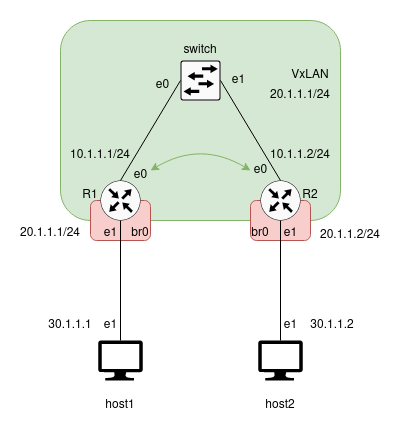

The diagram above was exported from draw.io. Its source (the exported page's mxGraphModel, read from the mxfile embedded in the PNG):
<mxGraphModel dx="724" dy="515" grid="1" gridSize="10" guides="1" tooltips="1" connect="1" arrows="1" fold="1" page="1" pageScale="1" pageWidth="850" pageHeight="1100" math="0" shadow="0">
  <root>
    <mxCell id="0" />
    <mxCell id="1" parent="0" />
    <mxCell id="9nsZyM-J4-JsA2fCTY8i-28" value="" style="rounded=1;whiteSpace=wrap;html=1;fillColor=#d5e8d4;strokeColor=#82b366;" vertex="1" parent="1">
      <mxGeometry x="160" y="40" width="280" height="200" as="geometry" />
    </mxCell>
    <mxCell id="9nsZyM-J4-JsA2fCTY8i-36" value="" style="rounded=1;whiteSpace=wrap;html=1;fillColor=#f8cecc;strokeColor=#b85450;" vertex="1" parent="1">
      <mxGeometry x="350" y="220" width="60" height="40" as="geometry" />
    </mxCell>
    <mxCell id="9nsZyM-J4-JsA2fCTY8i-32" value="" style="rounded=1;whiteSpace=wrap;html=1;fillColor=#f8cecc;strokeColor=#b85450;" vertex="1" parent="1">
      <mxGeometry x="190" y="220" width="60" height="40" as="geometry" />
    </mxCell>
    <mxCell id="9nsZyM-J4-JsA2fCTY8i-2" value="" style="sketch=0;points=[[0.015,0.015,0],[0.985,0.015,0],[0.985,0.985,0],[0.015,0.985,0],[0.25,0,0],[0.5,0,0],[0.75,0,0],[1,0.25,0],[1,0.5,0],[1,0.75,0],[0.75,1,0],[0.5,1,0],[0.25,1,0],[0,0.75,0],[0,0.5,0],[0,0.25,0]];verticalLabelPosition=bottom;html=1;verticalAlign=top;aspect=fixed;align=center;pointerEvents=1;shape=mxgraph.cisco19.rect;prIcon=l2_switch;fillColor=#FAFAFA;strokeColor=#000000;" vertex="1" parent="1">
      <mxGeometry x="280" y="80" width="40" height="40" as="geometry" />
    </mxCell>
    <mxCell id="9nsZyM-J4-JsA2fCTY8i-3" value="" style="sketch=0;points=[[0.5,0,0],[1,0.5,0],[0.5,1,0],[0,0.5,0],[0.145,0.145,0],[0.8555,0.145,0],[0.855,0.8555,0],[0.145,0.855,0]];verticalLabelPosition=bottom;html=1;verticalAlign=top;aspect=fixed;align=center;pointerEvents=1;shape=mxgraph.cisco19.rect;prIcon=router;fillColor=#FAFAFA;strokeColor=#000000;" vertex="1" parent="1">
      <mxGeometry x="200" y="200" width="40" height="40" as="geometry" />
    </mxCell>
    <mxCell id="9nsZyM-J4-JsA2fCTY8i-4" value="" style="sketch=0;points=[[0.5,0,0],[1,0.5,0],[0.5,1,0],[0,0.5,0],[0.145,0.145,0],[0.8555,0.145,0],[0.855,0.8555,0],[0.145,0.855,0]];verticalLabelPosition=bottom;html=1;verticalAlign=top;aspect=fixed;align=center;pointerEvents=1;shape=mxgraph.cisco19.rect;prIcon=router;fillColor=#FAFAFA;strokeColor=#000000;" vertex="1" parent="1">
      <mxGeometry x="360" y="200" width="40" height="40" as="geometry" />
    </mxCell>
    <mxCell id="9nsZyM-J4-JsA2fCTY8i-5" value="" style="sketch=0;aspect=fixed;pointerEvents=1;shadow=0;dashed=0;html=1;strokeColor=none;labelPosition=center;verticalLabelPosition=bottom;verticalAlign=top;align=center;fillColor=#000000;shape=mxgraph.azure.computer" vertex="1" parent="1">
      <mxGeometry x="197.78" y="360" width="44.44" height="40" as="geometry" />
    </mxCell>
    <mxCell id="9nsZyM-J4-JsA2fCTY8i-6" value="" style="sketch=0;aspect=fixed;pointerEvents=1;shadow=0;dashed=0;html=1;strokeColor=none;labelPosition=center;verticalLabelPosition=bottom;verticalAlign=top;align=center;fillColor=#000000;shape=mxgraph.azure.computer" vertex="1" parent="1">
      <mxGeometry x="357.78000000000003" y="360" width="44.44" height="40" as="geometry" />
    </mxCell>
    <mxCell id="9nsZyM-J4-JsA2fCTY8i-7" value="" style="endArrow=none;html=1;rounded=0;entryX=0;entryY=0.5;entryDx=0;entryDy=0;entryPerimeter=0;exitX=0.5;exitY=0;exitDx=0;exitDy=0;exitPerimeter=0;" edge="1" parent="1" source="9nsZyM-J4-JsA2fCTY8i-3" target="9nsZyM-J4-JsA2fCTY8i-2">
      <mxGeometry width="50" height="50" relative="1" as="geometry">
        <mxPoint x="290" y="260" as="sourcePoint" />
        <mxPoint x="340" y="210" as="targetPoint" />
      </mxGeometry>
    </mxCell>
    <mxCell id="9nsZyM-J4-JsA2fCTY8i-8" value="" style="endArrow=none;html=1;rounded=0;entryX=1;entryY=0.5;entryDx=0;entryDy=0;entryPerimeter=0;exitX=0.5;exitY=0;exitDx=0;exitDy=0;exitPerimeter=0;" edge="1" parent="1" source="9nsZyM-J4-JsA2fCTY8i-4" target="9nsZyM-J4-JsA2fCTY8i-2">
      <mxGeometry width="50" height="50" relative="1" as="geometry">
        <mxPoint x="230" y="210" as="sourcePoint" />
        <mxPoint x="290" y="110" as="targetPoint" />
      </mxGeometry>
    </mxCell>
    <mxCell id="9nsZyM-J4-JsA2fCTY8i-9" value="" style="endArrow=none;html=1;rounded=0;entryX=0.5;entryY=0;entryDx=0;entryDy=0;entryPerimeter=0;exitX=0.5;exitY=1;exitDx=0;exitDy=0;exitPerimeter=0;" edge="1" parent="1" source="9nsZyM-J4-JsA2fCTY8i-3" target="9nsZyM-J4-JsA2fCTY8i-5">
      <mxGeometry width="50" height="50" relative="1" as="geometry">
        <mxPoint x="230" y="210" as="sourcePoint" />
        <mxPoint x="290" y="110" as="targetPoint" />
      </mxGeometry>
    </mxCell>
    <mxCell id="9nsZyM-J4-JsA2fCTY8i-10" value="" style="endArrow=none;html=1;rounded=0;entryX=0.5;entryY=0;entryDx=0;entryDy=0;entryPerimeter=0;exitX=0.5;exitY=1;exitDx=0;exitDy=0;exitPerimeter=0;" edge="1" parent="1" source="9nsZyM-J4-JsA2fCTY8i-4" target="9nsZyM-J4-JsA2fCTY8i-6">
      <mxGeometry width="50" height="50" relative="1" as="geometry">
        <mxPoint x="230" y="250" as="sourcePoint" />
        <mxPoint x="230" y="370" as="targetPoint" />
      </mxGeometry>
    </mxCell>
    <mxCell id="9nsZyM-J4-JsA2fCTY8i-12" value="R1" style="text;html=1;strokeColor=none;fillColor=none;align=center;verticalAlign=middle;whiteSpace=wrap;rounded=0;" vertex="1" parent="1">
      <mxGeometry x="160" y="200" width="60" height="30" as="geometry" />
    </mxCell>
    <mxCell id="9nsZyM-J4-JsA2fCTY8i-13" value="switch" style="text;html=1;strokeColor=none;fillColor=none;align=center;verticalAlign=middle;whiteSpace=wrap;rounded=0;" vertex="1" parent="1">
      <mxGeometry x="270" y="55" width="60" height="30" as="geometry" />
    </mxCell>
    <mxCell id="9nsZyM-J4-JsA2fCTY8i-14" value="R2" style="text;html=1;strokeColor=none;fillColor=none;align=center;verticalAlign=middle;whiteSpace=wrap;rounded=0;" vertex="1" parent="1">
      <mxGeometry x="380" y="200" width="60" height="30" as="geometry" />
    </mxCell>
    <mxCell id="9nsZyM-J4-JsA2fCTY8i-15" value="host1" style="text;html=1;strokeColor=none;fillColor=none;align=center;verticalAlign=middle;whiteSpace=wrap;rounded=0;" vertex="1" parent="1">
      <mxGeometry x="190" y="410" width="60" height="30" as="geometry" />
    </mxCell>
    <mxCell id="9nsZyM-J4-JsA2fCTY8i-17" value="host2" style="text;html=1;strokeColor=none;fillColor=none;align=center;verticalAlign=middle;whiteSpace=wrap;rounded=0;" vertex="1" parent="1">
      <mxGeometry x="350" y="410" width="60" height="30" as="geometry" />
    </mxCell>
    <mxCell id="9nsZyM-J4-JsA2fCTY8i-18" value="e0" style="text;html=1;align=center;verticalAlign=middle;resizable=0;points=[];autosize=1;strokeColor=none;fillColor=none;" vertex="1" parent="1">
      <mxGeometry x="242.22" y="90" width="40" height="30" as="geometry" />
    </mxCell>
    <mxCell id="9nsZyM-J4-JsA2fCTY8i-19" value="e0" style="text;html=1;align=center;verticalAlign=middle;resizable=0;points=[];autosize=1;strokeColor=none;fillColor=none;" vertex="1" parent="1">
      <mxGeometry x="220" y="180" width="40" height="30" as="geometry" />
    </mxCell>
    <mxCell id="9nsZyM-J4-JsA2fCTY8i-20" value="e1" style="text;html=1;align=center;verticalAlign=middle;resizable=0;points=[];autosize=1;strokeColor=none;fillColor=none;" vertex="1" parent="1">
      <mxGeometry x="190" y="238" width="40" height="30" as="geometry" />
    </mxCell>
    <mxCell id="9nsZyM-J4-JsA2fCTY8i-21" value="e1" style="text;html=1;align=center;verticalAlign=middle;resizable=0;points=[];autosize=1;strokeColor=none;fillColor=none;" vertex="1" parent="1">
      <mxGeometry x="190" y="330" width="40" height="30" as="geometry" />
    </mxCell>
    <mxCell id="9nsZyM-J4-JsA2fCTY8i-22" value="e1" style="text;html=1;align=center;verticalAlign=middle;resizable=0;points=[];autosize=1;strokeColor=none;fillColor=none;" vertex="1" parent="1">
      <mxGeometry x="370" y="330" width="40" height="30" as="geometry" />
    </mxCell>
    <mxCell id="9nsZyM-J4-JsA2fCTY8i-23" value="e1" style="text;html=1;align=center;verticalAlign=middle;resizable=0;points=[];autosize=1;strokeColor=none;fillColor=none;" vertex="1" parent="1">
      <mxGeometry x="370" y="238" width="40" height="30" as="geometry" />
    </mxCell>
    <mxCell id="9nsZyM-J4-JsA2fCTY8i-24" value="e0" style="text;html=1;align=center;verticalAlign=middle;resizable=0;points=[];autosize=1;strokeColor=none;fillColor=none;" vertex="1" parent="1">
      <mxGeometry x="340" y="175" width="40" height="30" as="geometry" />
    </mxCell>
    <mxCell id="9nsZyM-J4-JsA2fCTY8i-25" value="e1" style="text;html=1;align=center;verticalAlign=middle;resizable=0;points=[];autosize=1;strokeColor=none;fillColor=none;" vertex="1" parent="1">
      <mxGeometry x="317.78" y="85" width="40" height="30" as="geometry" />
    </mxCell>
    <mxCell id="9nsZyM-J4-JsA2fCTY8i-29" value="VxLAN" style="text;html=1;strokeColor=none;fillColor=none;align=center;verticalAlign=middle;whiteSpace=wrap;rounded=0;" vertex="1" parent="1">
      <mxGeometry x="380" y="80" width="60" height="30" as="geometry" />
    </mxCell>
    <mxCell id="9nsZyM-J4-JsA2fCTY8i-30" value="" style="curved=1;endArrow=classic;html=1;rounded=0;fillColor=#d5e8d4;strokeColor=#82b366;startArrow=classic;startFill=1;" edge="1" parent="1">
      <mxGeometry width="50" height="50" relative="1" as="geometry">
        <mxPoint x="350" y="190" as="sourcePoint" />
        <mxPoint x="250" y="190" as="targetPoint" />
        <Array as="points">
          <mxPoint x="300" y="160" />
        </Array>
      </mxGeometry>
    </mxCell>
    <mxCell id="9nsZyM-J4-JsA2fCTY8i-33" value="br0" style="text;html=1;strokeColor=none;fillColor=none;align=center;verticalAlign=middle;whiteSpace=wrap;rounded=0;" vertex="1" parent="1">
      <mxGeometry x="210" y="238" width="60" height="30" as="geometry" />
    </mxCell>
    <mxCell id="9nsZyM-J4-JsA2fCTY8i-37" value="br0" style="text;html=1;strokeColor=none;fillColor=none;align=center;verticalAlign=middle;whiteSpace=wrap;rounded=0;" vertex="1" parent="1">
      <mxGeometry x="330" y="238" width="60" height="30" as="geometry" />
    </mxCell>
    <mxCell id="9nsZyM-J4-JsA2fCTY8i-38" value="30.1.1.1" style="text;html=1;strokeColor=none;fillColor=none;align=center;verticalAlign=middle;whiteSpace=wrap;rounded=0;" vertex="1" parent="1">
      <mxGeometry x="140" y="330" width="60" height="30" as="geometry" />
    </mxCell>
    <mxCell id="9nsZyM-J4-JsA2fCTY8i-39" value="30.1.1.2" style="text;html=1;strokeColor=none;fillColor=none;align=center;verticalAlign=middle;whiteSpace=wrap;rounded=0;" vertex="1" parent="1">
      <mxGeometry x="402.22" y="330" width="60" height="30" as="geometry" />
    </mxCell>
    <mxCell id="9nsZyM-J4-JsA2fCTY8i-40" value="20.1.1.1/24" style="text;html=1;strokeColor=none;fillColor=none;align=center;verticalAlign=middle;whiteSpace=wrap;rounded=0;" vertex="1" parent="1">
      <mxGeometry x="370" y="100" width="60" height="30" as="geometry" />
    </mxCell>
    <mxCell id="9nsZyM-J4-JsA2fCTY8i-41" value="20.1.1.2/24" style="text;html=1;strokeColor=none;fillColor=none;align=center;verticalAlign=middle;whiteSpace=wrap;rounded=0;" vertex="1" parent="1">
      <mxGeometry x="420" y="240" width="60" height="30" as="geometry" />
    </mxCell>
    <mxCell id="9nsZyM-J4-JsA2fCTY8i-42" value="20.1.1.1/24" style="text;html=1;strokeColor=none;fillColor=none;align=center;verticalAlign=middle;whiteSpace=wrap;rounded=0;" vertex="1" parent="1">
      <mxGeometry x="120" y="238" width="60" height="30" as="geometry" />
    </mxCell>
    <mxCell id="9nsZyM-J4-JsA2fCTY8i-43" value="10.1.1.1/24" style="text;html=1;strokeColor=none;fillColor=none;align=center;verticalAlign=middle;whiteSpace=wrap;rounded=0;" vertex="1" parent="1">
      <mxGeometry x="170" y="160" width="60" height="30" as="geometry" />
    </mxCell>
    <mxCell id="9nsZyM-J4-JsA2fCTY8i-44" value="10.1.1.2/24" style="text;html=1;strokeColor=none;fillColor=none;align=center;verticalAlign=middle;whiteSpace=wrap;rounded=0;" vertex="1" parent="1">
      <mxGeometry x="370" y="160" width="60" height="30" as="geometry" />
    </mxCell>
  </root>
</mxGraphModel>